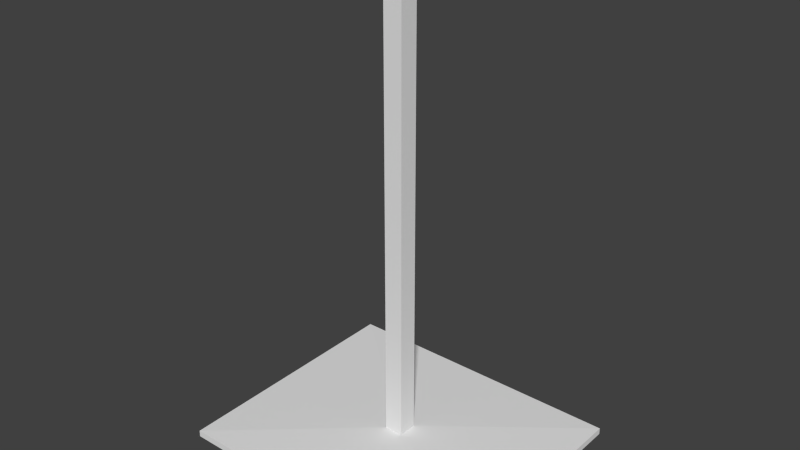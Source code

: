# Source: CraneMD.blend  (saved by Blender 2.73.0; exported with 4.5.12 LTS)
import bpy
from mathutils import Matrix  # noqa: F401  (used for matrix-valued properties, if any)

bpy.ops.wm.read_factory_settings(use_empty=True)
scene = bpy.context.scene
scene.name = 'Scene'

# ---- collections
col_collection_1 = bpy.data.collections.new('Collection 1'); scene.collection.children.link(col_collection_1)

# ---- materials (node trees are filled in below, after node groups)
mat_material = bpy.data.materials.new('Material')
mat_material.alpha_threshold = 0.0
mat_material.use_transparent_shadow = False
mat_material.roughness = 0.5
mat_material.line_color = (0.0, 0.0, 0.0, 1.0)

# ---- material node trees

# ---- world
world_world = bpy.data.worlds.new('World'); scene.world = world_world
world_world.color = (0.05088, 0.05088, 0.05088)
world_world.use_sun_shadow = False
world_world.sun_shadow_jitter_overblur = 0.0
world_world.cycles.sampling_method = 'MANUAL'
world_world.cycles.sample_map_resolution = 256

# ---- meshes
me_cube = bpy.data.meshes.new('Cube')
me_cube.from_pydata([(1.0, 1.0, -1.0), (1.0, -1.0, -1.0), (-1.0, -1.0, -1.0), (-1.0, 1.0, -1.0), (1.0, 1.0, 1.0), (1.0, -1.0, 1.0), (-1.0, -1.0, 1.0), (-1.0, 1.0, 1.0), (0.06379, 0.07571, -2.154), (0.06379, -0.07571, -2.154), (-0.06379, -0.07571, -2.154), (-0.06379, 0.07571, -2.154), (0.06379, 0.07571, -139.1), (0.06379, -0.07571, -139.1), (-0.06379, -0.07571, -139.1), (-0.06379, 0.07571, -139.1)], [], [(2, 3, 11, 10), (4, 7, 6, 5), (0, 4, 5, 1), (1, 5, 6, 2), (2, 6, 7, 3), (4, 0, 3, 7), (10, 11, 15, 14), (1, 2, 10, 9), (3, 0, 8, 11), (0, 1, 9, 8), (12, 13, 14, 15), (9, 10, 14, 13), (11, 8, 12, 15), (8, 9, 13, 12)])
me_cube.materials.append(mat_material)
me_cube.use_remesh_preserve_volume = False
me_cube.use_remesh_preserve_attributes = False
me_cube.use_mirror_vertex_groups = False
me_cube.update()

# ---- objects
ob_mdcrane = bpy.data.objects.new('MDCrane', me_cube)

# ---- transforms, parenting, visibility, modifiers, constraints
ob_mdcrane.location = (0.0, 0.0, 0.0)
ob_mdcrane.scale = (1.539, 1.307, -0.03407)
ob_mdcrane.lock_rotations_4d = False
ob_mdcrane.empty_display_type = 'ARROWS'
ob_mdcrane.lineart.crease_threshold = 0.0

# ---- collection membership
col_collection_1.objects.link(ob_mdcrane)

# ---- scene / render settings (as saved in the file)
scene.frame_start = 1; scene.frame_end = 250; scene.frame_set(1)
scene.render.engine = 'BLENDER_EEVEE_NEXT'
scene.render.resolution_percentage = 50
scene.render.dither_intensity = 0.0
scene.cycles.use_denoising = False
scene.cycles.samples = 10
scene.cycles.sampling_pattern = 'TABULATED_SOBOL'
scene.cycles.light_sampling_threshold = 0.0
scene.cycles.use_adaptive_sampling = False
scene.cycles.use_light_tree = False
scene.cycles.blur_glossy = 0.0
scene.cycles.pixel_filter_type = 'GAUSSIAN'
scene.cycles.sample_clamp_indirect = 0.0
scene.view_settings.view_transform = 'Standard'
bpy.context.view_layer.update()

# ---- added for rendering (the .blend has no active camera and no usable light): camera, sun
cam_auto = bpy.data.cameras.new('AutoCamera')
cam_auto.lens = 50.0
cam_auto.sensor_width = 36.0
cam_auto.clip_end = 1000.0
ob_auto_camera = bpy.data.objects.new('AutoCamera', cam_auto)
scene.collection.objects.link(ob_auto_camera)
ob_auto_camera.location = (5.78552, -6.94262, 6.9818)
ob_auto_camera.rotation_euler = (1.09748, -7.21219e-08, 0.694738)
scene.camera = ob_auto_camera
light_auto_sun = bpy.data.lights.new('AutoSun', 'SUN')
light_auto_sun.energy = 3.0
light_auto_sun.angle = 0.0523599
ob_auto_sun = bpy.data.objects.new('AutoSun', light_auto_sun)
scene.collection.objects.link(ob_auto_sun)
ob_auto_sun.rotation_euler = (0.872665, 0.174533, 0.523599)
bpy.context.view_layer.update()
